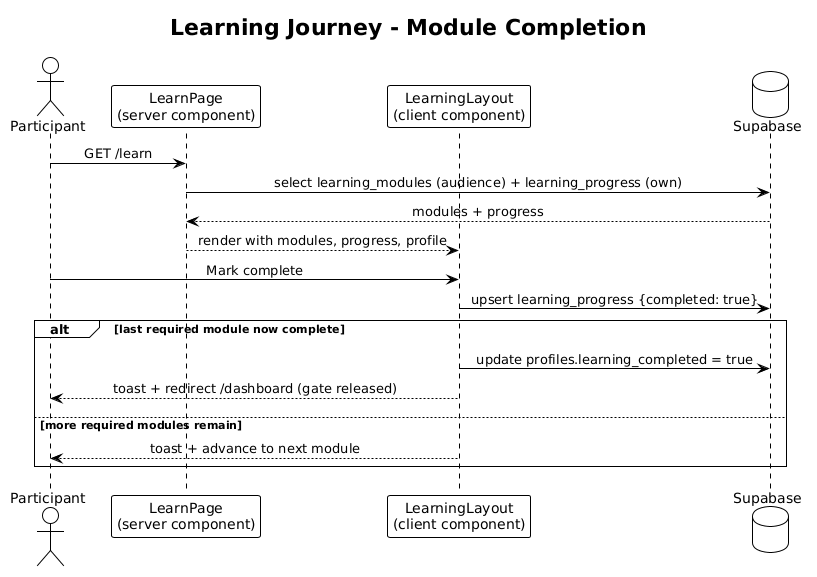

The diagram above was rendered by PlantUML. Its source (embedded in the PNG):
@startuml
!theme plain
skinparam sequenceMessageAlign center
title Learning Journey - Module Completion

actor Participant
participant "LearnPage\n(server component)" as Server
participant "LearningLayout\n(client component)" as Browser
database Supabase

Participant -> Server : GET /learn
Server -> Supabase : select learning_modules (audience) + learning_progress (own)
Supabase --> Server : modules + progress
Server --> Browser : render with modules, progress, profile
Participant -> Browser : Mark complete
Browser -> Supabase : upsert learning_progress {completed: true}
alt last required module now complete
  Browser -> Supabase : update profiles.learning_completed = true
  Browser --> Participant : toast + redirect /dashboard (gate released)
else more required modules remain
  Browser --> Participant : toast + advance to next module
end
@enduml